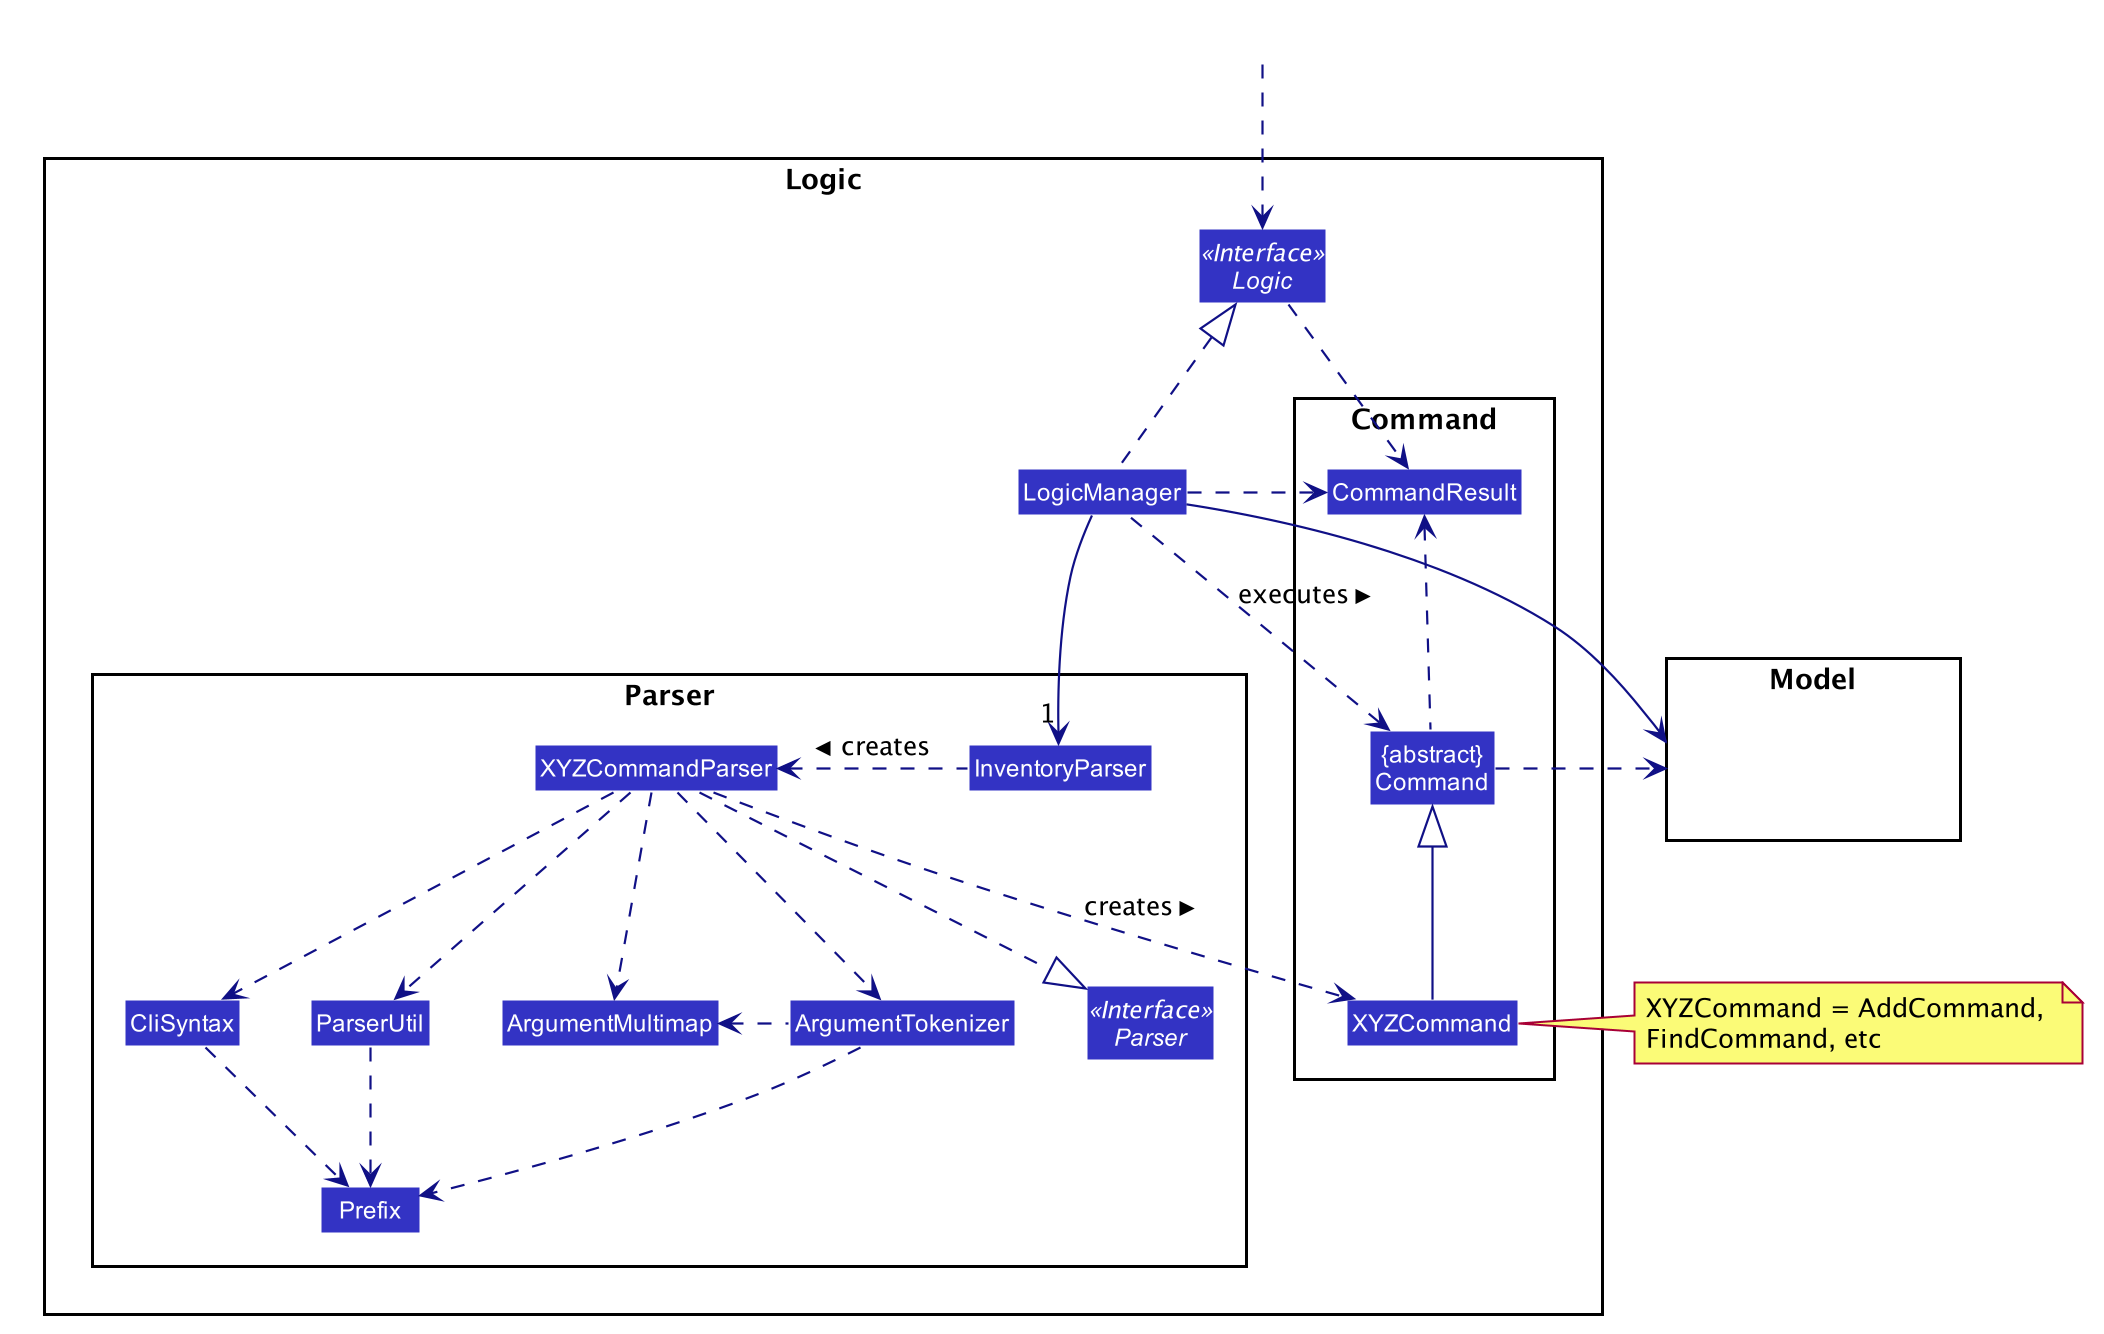

The diagram above was rendered by PlantUML. Its source (embedded in the PNG):
@startuml








skinparam BackgroundColor #FFFFFFF

skinparam Shadowing false

skinparam Class {
    FontColor #FFFFFF
    BorderThickness 1
    BorderColor #FFFFFF
    StereotypeFontColor #FFFFFF
    FontName Arial
}

skinparam Actor {
    BorderColor #000000
    Color #000000
    FontName Arial
}

skinparam Sequence {
    MessageAlign center
    BoxFontSize 15
    BoxPadding 0
    BoxFontColor #FFFFFF
    FontName Arial
}

skinparam Participant {
    FontColor #FFFFFFF
    Padding 20
}

skinparam MinClassWidth 50
skinparam ParticipantPadding 10
skinparam Shadowing false
skinparam DefaultTextAlignment center
skinparam packageStyle Rectangle

hide footbox
hide members
hide circle
skinparam arrowThickness 1.1
skinparam arrowColor #101086
skinparam classBackgroundColor #3333C4

package Logic {

package Parser {
Interface Parser <<Interface>>
Class InventoryParser
Class XYZCommandParser
Class CliSyntax
Class ParserUtil
Class ArgumentMultimap
Class ArgumentTokenizer
Class Prefix
}

package Command {
Class XYZCommand
Class CommandResult
Class "{abstract}\nCommand" as Command
}

Interface Logic <<Interface>>
Class LogicManager
}

package Model{
Class HiddenModel #FFFFFF
}

Class HiddenOutside #FFFFFF
HiddenOutside ..> Logic

LogicManager .up.|> Logic
LogicManager -->"1" InventoryParser
InventoryParser .left.> XYZCommandParser: creates >

XYZCommandParser ..> XYZCommand : creates >
XYZCommandParser ..|> Parser
XYZCommandParser ..> ArgumentMultimap
XYZCommandParser ..> ArgumentTokenizer
ArgumentTokenizer .left.> ArgumentMultimap
XYZCommandParser ..> CliSyntax
CliSyntax ..> Prefix
XYZCommandParser ..> ParserUtil
ParserUtil .down.> Prefix
ArgumentTokenizer .down.> Prefix
XYZCommand -up-|> Command
LogicManager .left.> Command : executes >

LogicManager --> Model
Command .right.> Model
note right of XYZCommand: XYZCommand = AddCommand, \nFindCommand, etc

Logic ..> CommandResult
LogicManager .down.> CommandResult
Command .up.> CommandResult
CommandResult -[hidden]-> Parser
@enduml